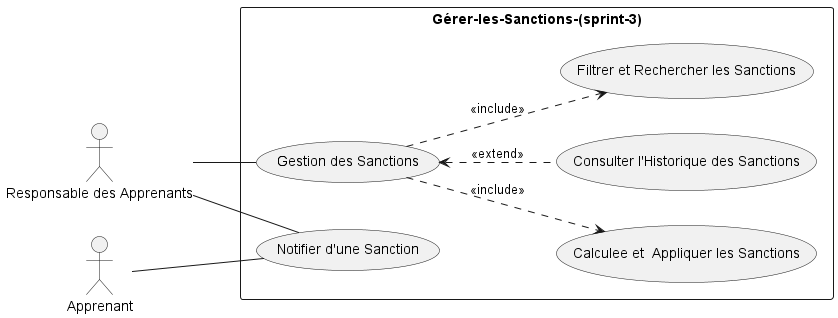

The diagram above was rendered by PlantUML. Its source (embedded in the PNG):
@startuml
left to right direction
actor "Responsable des Apprenants" as Admin

rectangle Gérer-les-Sanctions-(sprint-3) {
  usecase "Calculee et  Appliquer les Sanctions" as UC2
  usecase "Notifier d'une Sanction" as UC3
  usecase "Consulter l'Historique des Sanctions" as UC4
  usecase "Gestion des Sanctions" as UC5
  usecase "Filtrer et Rechercher les Sanctions" as UC7
}

Admin -- UC5
Admin -- UC3

Apprenant -- UC3

UC5 ..> UC7 : <<include>>
UC5 ..> UC2 : <<include>>
UC5 <.. UC4 : <<extend>>
@enduml